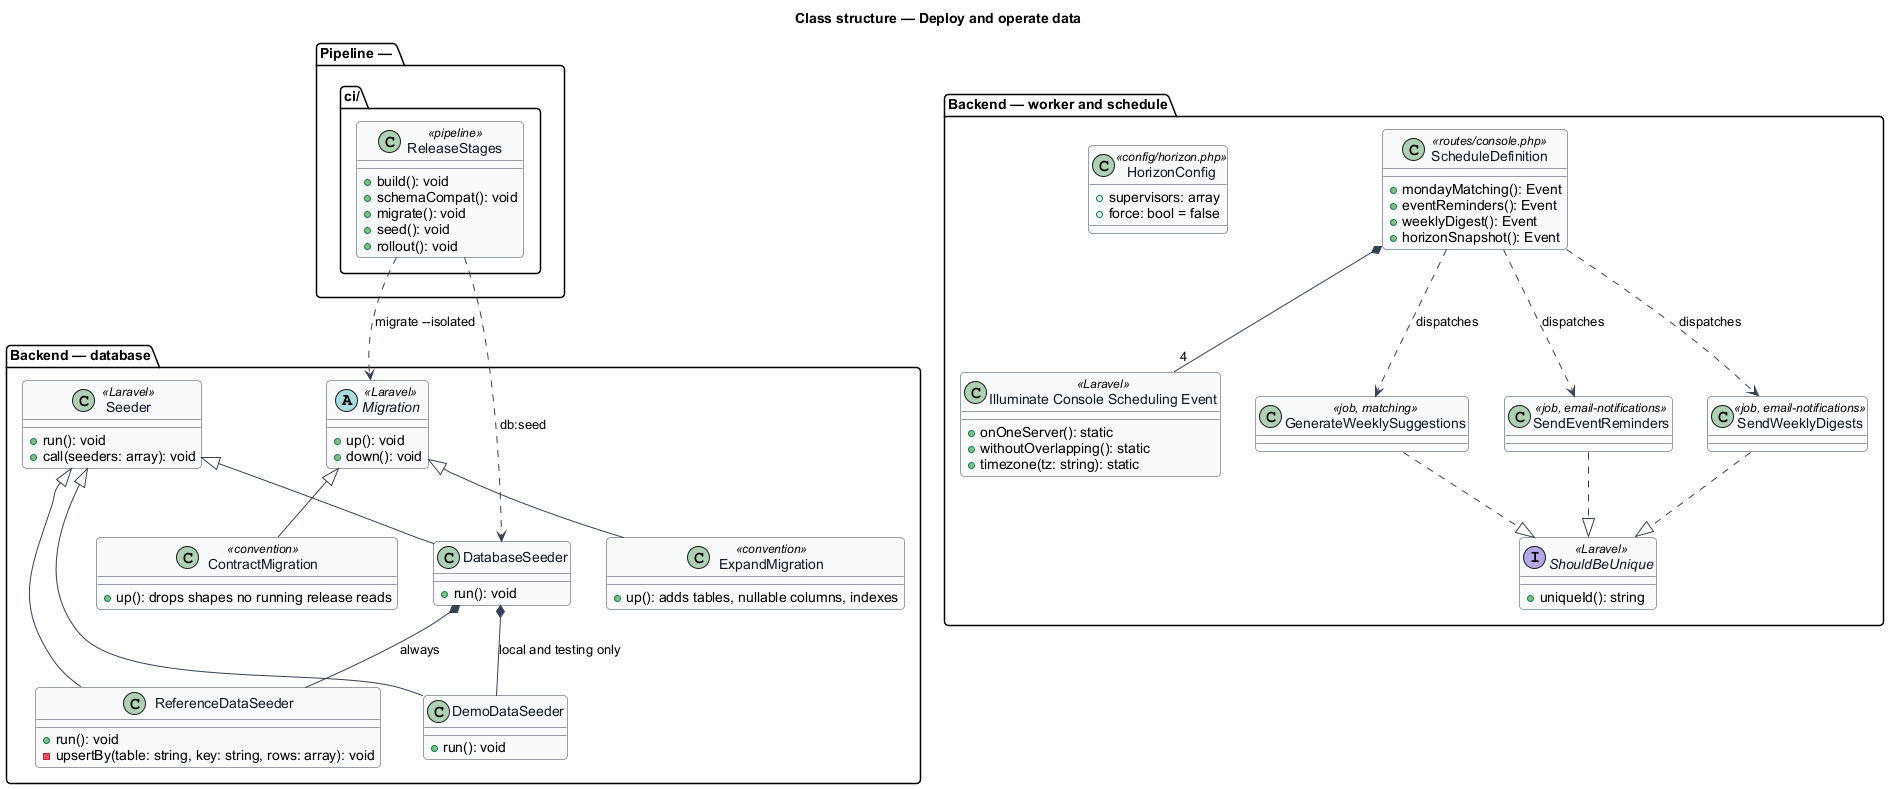

The diagram above was rendered by PlantUML. Its source (embedded in the PNG):
@startuml
' --- shared skin header ---
skinparam backgroundColor #FFFFFF
skinparam shadowing false
skinparam roundcorner 8
skinparam defaultFontName Arial
skinparam ArrowColor #344054
skinparam class {
  BorderColor #344054
  FontColor #101828
  BackgroundColor #F9FAFB
}
' --------------------------
title Class structure — Deploy and operate data

package "Backend — database" {
  abstract class Migration <<Laravel>> {
    +up(): void
    +down(): void
  }
  class ExpandMigration <<convention>> {
    +up(): adds tables, nullable columns, indexes
  }
  class ContractMigration <<convention>> {
    +up(): drops shapes no running release reads
  }
  class Seeder <<Laravel>> {
    +run(): void
    +call(seeders: array): void
  }
  class DatabaseSeeder {
    +run(): void
  }
  class ReferenceDataSeeder {
    +run(): void
    -upsertBy(table: string, key: string, rows: array): void
  }
  class DemoDataSeeder {
    +run(): void
  }
}

package "Backend — worker and schedule" {
  class ScheduleDefinition <<routes/console.php>> {
    +mondayMatching(): Event
    +eventReminders(): Event
    +weeklyDigest(): Event
    +horizonSnapshot(): Event
  }
  class "Illuminate Console Scheduling Event" as SchedEvent <<Laravel>> {
    +onOneServer(): static
    +withoutOverlapping(): static
    +timezone(tz: string): static
  }
  interface ShouldBeUnique <<Laravel>> {
    +uniqueId(): string
  }
  class GenerateWeeklySuggestions <<job, matching>>
  class SendEventReminders <<job, email-notifications>>
  class SendWeeklyDigests <<job, email-notifications>>
  class HorizonConfig <<config/horizon.php>> {
    +supervisors: array
    +force: bool = false
  }
}

package "Pipeline — .ci/" {
  class ReleaseStages <<pipeline>> {
    +build(): void
    +schemaCompat(): void
    +migrate(): void
    +seed(): void
    +rollout(): void
  }
}

Migration <|-- ExpandMigration
Migration <|-- ContractMigration
Seeder <|-- DatabaseSeeder
Seeder <|-- ReferenceDataSeeder
Seeder <|-- DemoDataSeeder
DatabaseSeeder *-- ReferenceDataSeeder : always
DatabaseSeeder *-- DemoDataSeeder : local and testing only
ScheduleDefinition *-- "4" SchedEvent
ScheduleDefinition ..> GenerateWeeklySuggestions : dispatches
ScheduleDefinition ..> SendEventReminders : dispatches
ScheduleDefinition ..> SendWeeklyDigests : dispatches
GenerateWeeklySuggestions ..|> ShouldBeUnique
SendEventReminders ..|> ShouldBeUnique
SendWeeklyDigests ..|> ShouldBeUnique
ReleaseStages ..> Migration : migrate ~-~-isolated
ReleaseStages ..> DatabaseSeeder : db:seed
@enduml